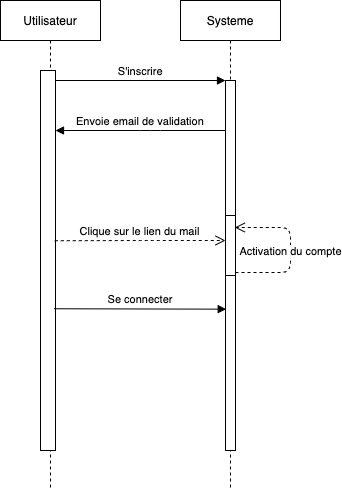

The diagram above was exported from draw.io. Its source (the exported page's mxGraphModel, read from the mxfile embedded in the PNG):
<mxGraphModel dx="444" dy="645" grid="1" gridSize="10" guides="1" tooltips="1" connect="1" arrows="1" fold="1" page="1" pageScale="1" pageWidth="850" pageHeight="1100" math="0" shadow="0">
  <root>
    <mxCell id="0" />
    <mxCell id="1" parent="0" />
    <mxCell id="3nuBFxr9cyL0pnOWT2aG-1" value="Utilisateur" style="shape=umlLifeline;perimeter=lifelinePerimeter;container=1;collapsible=0;recursiveResize=0;rounded=0;shadow=0;strokeWidth=1;" parent="1" vertex="1">
      <mxGeometry x="120" y="80" width="100" height="490" as="geometry" />
    </mxCell>
    <mxCell id="3nuBFxr9cyL0pnOWT2aG-2" value="" style="points=[];perimeter=orthogonalPerimeter;rounded=0;shadow=0;strokeWidth=1;" parent="3nuBFxr9cyL0pnOWT2aG-1" vertex="1">
      <mxGeometry x="40" y="70" width="15" height="380" as="geometry" />
    </mxCell>
    <mxCell id="3nuBFxr9cyL0pnOWT2aG-5" value="Systeme" style="shape=umlLifeline;perimeter=lifelinePerimeter;container=1;collapsible=0;recursiveResize=0;rounded=0;shadow=0;strokeWidth=1;" parent="1" vertex="1">
      <mxGeometry x="300" y="80" width="100" height="490" as="geometry" />
    </mxCell>
    <mxCell id="3nuBFxr9cyL0pnOWT2aG-6" value="" style="points=[];perimeter=orthogonalPerimeter;rounded=0;shadow=0;strokeWidth=1;" parent="3nuBFxr9cyL0pnOWT2aG-5" vertex="1">
      <mxGeometry x="45" y="80" width="10" height="370" as="geometry" />
    </mxCell>
    <mxCell id="RfTf3FbSREoAIYvgKJtM-4" value="" style="html=1;points=[];perimeter=orthogonalPerimeter;" vertex="1" parent="3nuBFxr9cyL0pnOWT2aG-5">
      <mxGeometry x="45" y="215" width="10" height="60" as="geometry" />
    </mxCell>
    <mxCell id="RfTf3FbSREoAIYvgKJtM-6" value="Activation du compte" style="html=1;verticalAlign=bottom;endArrow=open;dashed=1;endSize=8;exitX=1;exitY=0.95;entryX=0.929;entryY=0.2;entryDx=0;entryDy=0;entryPerimeter=0;" edge="1" source="RfTf3FbSREoAIYvgKJtM-4" parent="3nuBFxr9cyL0pnOWT2aG-5" target="RfTf3FbSREoAIYvgKJtM-4">
      <mxGeometry x="-0.1394" relative="1" as="geometry">
        <mxPoint x="60" y="230" as="targetPoint" />
        <Array as="points">
          <mxPoint x="110" y="272" />
          <mxPoint x="110" y="227" />
        </Array>
        <mxPoint as="offset" />
      </mxGeometry>
    </mxCell>
    <mxCell id="3nuBFxr9cyL0pnOWT2aG-8" value="S'inscrire" style="verticalAlign=bottom;endArrow=block;entryX=0;entryY=0;shadow=0;strokeWidth=1;" parent="1" source="3nuBFxr9cyL0pnOWT2aG-2" target="3nuBFxr9cyL0pnOWT2aG-6" edge="1">
      <mxGeometry relative="1" as="geometry">
        <mxPoint x="275" y="160" as="sourcePoint" />
      </mxGeometry>
    </mxCell>
    <mxCell id="3nuBFxr9cyL0pnOWT2aG-9" value="Envoie email de validation" style="verticalAlign=bottom;endArrow=block;shadow=0;strokeWidth=1;" parent="1" source="3nuBFxr9cyL0pnOWT2aG-6" target="3nuBFxr9cyL0pnOWT2aG-2" edge="1">
      <mxGeometry relative="1" as="geometry">
        <mxPoint x="240" y="200" as="sourcePoint" />
        <mxPoint x="180" y="200" as="targetPoint" />
        <Array as="points">
          <mxPoint x="270" y="210" />
        </Array>
      </mxGeometry>
    </mxCell>
    <mxCell id="3nuBFxr9cyL0pnOWT2aG-10" value="Clique sur le lien du mail" style="verticalAlign=bottom;endArrow=open;dashed=1;endSize=8;shadow=0;strokeWidth=1;exitX=0.952;exitY=0.448;exitDx=0;exitDy=0;exitPerimeter=0;" parent="1" source="3nuBFxr9cyL0pnOWT2aG-2" target="3nuBFxr9cyL0pnOWT2aG-6" edge="1">
      <mxGeometry relative="1" as="geometry">
        <mxPoint x="240" y="257" as="targetPoint" />
        <mxPoint x="180" y="320" as="sourcePoint" />
        <Array as="points">
          <mxPoint x="270" y="320" />
        </Array>
      </mxGeometry>
    </mxCell>
    <mxCell id="RfTf3FbSREoAIYvgKJtM-7" value="Se connecter" style="verticalAlign=bottom;endArrow=block;entryX=0.071;entryY=0.618;shadow=0;strokeWidth=1;entryDx=0;entryDy=0;entryPerimeter=0;exitX=0.914;exitY=0.627;exitDx=0;exitDy=0;exitPerimeter=0;" edge="1" parent="1" source="3nuBFxr9cyL0pnOWT2aG-2" target="3nuBFxr9cyL0pnOWT2aG-6">
      <mxGeometry relative="1" as="geometry">
        <mxPoint x="180" y="390" as="sourcePoint" />
        <mxPoint x="340" y="390.0000000000009" as="targetPoint" />
      </mxGeometry>
    </mxCell>
  </root>
</mxGraphModel>